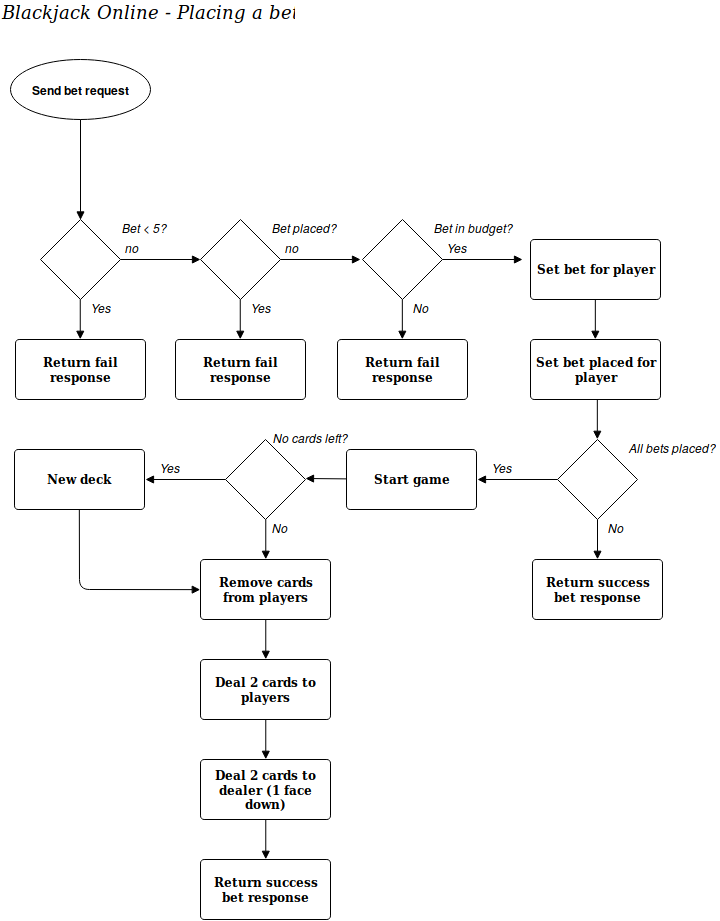

The diagram above was exported from draw.io. Its source (the exported page's mxGraphModel, read from the mxfile embedded in the PNG):
<mxGraphModel dx="903" dy="484" grid="1" gridSize="10" guides="1" tooltips="1" connect="1" arrows="1" fold="1" page="1" pageScale="1" pageWidth="826" pageHeight="1169" background="none" math="0" shadow="0">
  <root>
    <mxCell id="0" style=";html=1;" />
    <mxCell id="1" style=";html=1;" parent="0" />
    <mxCell id="2" value="Send bet request" style="shape=mxgraph.flowchart.start_1;fillColor=#FFFFFF;strokeColor=#000000;strokeWidth=1;gradientColor=none;gradientDirection=north;html=1;fontColor=#000000;fontStyle=1" parent="1" vertex="1">
      <mxGeometry x="50" y="90" width="140" height="60" as="geometry" />
    </mxCell>
    <mxCell id="12" value="" style="endArrow=block;strokeColor=#000000;strokeWidth=1;html=1;labelBackgroundColor=none;fontColor=#000000;entryX=0.5;entryY=0;entryPerimeter=0;" parent="1" source="2" edge="1">
      <mxGeometry relative="1" as="geometry">
        <mxPoint x="120" y="250.47058823529414" as="targetPoint" />
      </mxGeometry>
    </mxCell>
    <mxCell id="15" value="" style="endArrow=block;entryX=0.5;entryY=0;entryPerimeter=0;strokeColor=#000000;strokeWidth=1;html=1;labelBackgroundColor=none;fontColor=#000000;exitX=0.5;exitY=1;exitPerimeter=0;" parent="1" source="4fb8c13f3a7adc26-57" target="34" edge="1">
      <mxGeometry relative="1" as="geometry">
        <mxPoint x="185" y="379.92261904761904" as="sourcePoint" />
        <mxPoint x="218.82352941176464" y="379.8823529411766" as="targetPoint" />
      </mxGeometry>
    </mxCell>
    <mxCell id="34" value="Return fail response" style="shape=mxgraph.flowchart.process;fillColor=#FFFFFF;strokeColor=#000000;strokeWidth=1;whiteSpace=wrap;gradientColor=none;gradientDirection=north;fontColor=#000000;fontStyle=1;fontFamily=Tahoma;html=1;" parent="1" vertex="1">
      <mxGeometry x="55" y="370" width="130" height="60" as="geometry" />
    </mxCell>
    <mxCell id="53" value="Blackjack Online - Placing a bet" style="text;spacingTop=-5;fontColor=#000000;fontSize=18;fontStyle=2;fontFamily=Verdana;html=1;gradientColor=none;fillColor=none;strokeColor=none;strokeWidth=1;" parent="1" vertex="1">
      <mxGeometry x="40" y="31" width="703" height="20" as="geometry" />
    </mxCell>
    <mxCell id="4fb8c13f3a7adc26-57" value="" style="shape=mxgraph.flowchart.decision;fillColor=#FFFFFF;strokeColor=#000000;strokeWidth=1;gradientColor=none;gradientDirection=north;html=1;fontColor=#000000;" vertex="1" parent="1">
      <mxGeometry x="80" y="250" width="80" height="80" as="geometry" />
    </mxCell>
    <mxCell id="4fb8c13f3a7adc26-58" value="Bet &amp;lt; 5?" style="text;spacingTop=-5;fontColor=#000000;fontStyle=2;html=1;gradientColor=none;fillColor=none;strokeColor=none;strokeWidth=1;" vertex="1" parent="1">
      <mxGeometry x="160" y="250" width="91" height="20" as="geometry" />
    </mxCell>
    <mxCell id="4fb8c13f3a7adc26-59" value="no" style="text;spacingTop=-5;fontColor=#000000;fontStyle=2;html=1;gradientColor=none;fillColor=none;strokeColor=none;strokeWidth=1;" vertex="1" parent="1">
      <mxGeometry x="162.5" y="270" width="67.5" height="20" as="geometry" />
    </mxCell>
    <mxCell id="4fb8c13f3a7adc26-60" value="Yes" style="text;spacingTop=-5;fontColor=#000000;fontStyle=2;html=1;gradientColor=none;fillColor=none;strokeColor=none;strokeWidth=1;" vertex="1" parent="1">
      <mxGeometry x="128.75" y="330" width="67.5" height="20" as="geometry" />
    </mxCell>
    <mxCell id="4fb8c13f3a7adc26-61" value="" style="endArrow=block;strokeColor=#000000;strokeWidth=1;html=1;labelBackgroundColor=none;fontColor=#000000;" edge="1" parent="1">
      <mxGeometry relative="1" as="geometry">
        <mxPoint x="160" y="290" as="sourcePoint" />
        <mxPoint x="240" y="290" as="targetPoint" />
      </mxGeometry>
    </mxCell>
    <mxCell id="4fb8c13f3a7adc26-62" value="" style="endArrow=block;entryX=0.5;entryY=0;entryPerimeter=0;strokeColor=#000000;strokeWidth=1;html=1;labelBackgroundColor=none;fontColor=#000000;exitX=0.5;exitY=1;exitPerimeter=0;" edge="1" source="4fb8c13f3a7adc26-64" target="4fb8c13f3a7adc26-63" parent="1">
      <mxGeometry relative="1" as="geometry">
        <mxPoint x="345" y="379.92261904761904" as="sourcePoint" />
        <mxPoint x="378.82352941176464" y="379.8823529411766" as="targetPoint" />
      </mxGeometry>
    </mxCell>
    <mxCell id="4fb8c13f3a7adc26-63" value="Return fail response" style="shape=mxgraph.flowchart.process;fillColor=#FFFFFF;strokeColor=#000000;strokeWidth=1;whiteSpace=wrap;gradientColor=none;gradientDirection=north;fontColor=#000000;fontStyle=1;fontFamily=Tahoma;html=1;" vertex="1" parent="1">
      <mxGeometry x="215" y="370" width="130" height="60" as="geometry" />
    </mxCell>
    <mxCell id="4fb8c13f3a7adc26-64" value="" style="shape=mxgraph.flowchart.decision;fillColor=#FFFFFF;strokeColor=#000000;strokeWidth=1;gradientColor=none;gradientDirection=north;html=1;fontColor=#000000;" vertex="1" parent="1">
      <mxGeometry x="240" y="250" width="80" height="80" as="geometry" />
    </mxCell>
    <mxCell id="4fb8c13f3a7adc26-65" value="no" style="text;spacingTop=-5;fontColor=#000000;fontStyle=2;html=1;gradientColor=none;fillColor=none;strokeColor=none;strokeWidth=1;" vertex="1" parent="1">
      <mxGeometry x="322.5" y="270" width="67.5" height="20" as="geometry" />
    </mxCell>
    <mxCell id="4fb8c13f3a7adc26-66" value="Yes" style="text;spacingTop=-5;fontColor=#000000;fontStyle=2;html=1;gradientColor=none;fillColor=none;strokeColor=none;strokeWidth=1;" vertex="1" parent="1">
      <mxGeometry x="288.75" y="330" width="67.5" height="20" as="geometry" />
    </mxCell>
    <mxCell id="4fb8c13f3a7adc26-67" value="" style="endArrow=block;strokeColor=#000000;strokeWidth=1;html=1;labelBackgroundColor=none;fontColor=#000000;" edge="1" parent="1">
      <mxGeometry relative="1" as="geometry">
        <mxPoint x="320" y="290" as="sourcePoint" />
        <mxPoint x="400" y="290" as="targetPoint" />
      </mxGeometry>
    </mxCell>
    <mxCell id="4fb8c13f3a7adc26-69" value="Bet placed?" style="text;spacingTop=-5;fontColor=#000000;fontStyle=2;html=1;gradientColor=none;fillColor=none;strokeColor=none;strokeWidth=1;" vertex="1" parent="1">
      <mxGeometry x="310" y="250" width="91" height="20" as="geometry" />
    </mxCell>
    <mxCell id="4fb8c13f3a7adc26-70" value="" style="endArrow=block;entryX=0.5;entryY=0;entryPerimeter=0;strokeColor=#000000;strokeWidth=1;html=1;labelBackgroundColor=none;fontColor=#000000;exitX=0.5;exitY=1;exitPerimeter=0;" edge="1" source="4fb8c13f3a7adc26-72" target="4fb8c13f3a7adc26-71" parent="1">
      <mxGeometry relative="1" as="geometry">
        <mxPoint x="507" y="379.92261904761904" as="sourcePoint" />
        <mxPoint x="540.8235294117646" y="379.8823529411766" as="targetPoint" />
      </mxGeometry>
    </mxCell>
    <mxCell id="4fb8c13f3a7adc26-71" value="Return fail response" style="shape=mxgraph.flowchart.process;fillColor=#FFFFFF;strokeColor=#000000;strokeWidth=1;whiteSpace=wrap;gradientColor=none;gradientDirection=north;fontColor=#000000;fontStyle=1;fontFamily=Tahoma;html=1;" vertex="1" parent="1">
      <mxGeometry x="377" y="370" width="130" height="60" as="geometry" />
    </mxCell>
    <mxCell id="4fb8c13f3a7adc26-72" value="" style="shape=mxgraph.flowchart.decision;fillColor=#FFFFFF;strokeColor=#000000;strokeWidth=1;gradientColor=none;gradientDirection=north;html=1;fontColor=#000000;" vertex="1" parent="1">
      <mxGeometry x="402" y="250" width="80" height="80" as="geometry" />
    </mxCell>
    <mxCell id="4fb8c13f3a7adc26-73" value="Yes" style="text;spacingTop=-5;fontColor=#000000;fontStyle=2;html=1;gradientColor=none;fillColor=none;strokeColor=none;strokeWidth=1;" vertex="1" parent="1">
      <mxGeometry x="484.5" y="270" width="67.5" height="20" as="geometry" />
    </mxCell>
    <mxCell id="4fb8c13f3a7adc26-74" value="No" style="text;spacingTop=-5;fontColor=#000000;fontStyle=2;html=1;gradientColor=none;fillColor=none;strokeColor=none;strokeWidth=1;" vertex="1" parent="1">
      <mxGeometry x="450.75" y="330" width="67.5" height="20" as="geometry" />
    </mxCell>
    <mxCell id="4fb8c13f3a7adc26-75" value="" style="endArrow=block;strokeColor=#000000;strokeWidth=1;html=1;labelBackgroundColor=none;fontColor=#000000;" edge="1" parent="1">
      <mxGeometry relative="1" as="geometry">
        <mxPoint x="482" y="290" as="sourcePoint" />
        <mxPoint x="562" y="290" as="targetPoint" />
      </mxGeometry>
    </mxCell>
    <mxCell id="4fb8c13f3a7adc26-76" value="Bet in budget?" style="text;spacingTop=-5;fontColor=#000000;fontStyle=2;html=1;gradientColor=none;fillColor=none;strokeColor=none;strokeWidth=1;" vertex="1" parent="1">
      <mxGeometry x="472" y="250" width="91" height="20" as="geometry" />
    </mxCell>
    <mxCell id="4fb8c13f3a7adc26-77" value="Set bet placed for player" style="shape=mxgraph.flowchart.process;fillColor=#FFFFFF;strokeColor=#000000;strokeWidth=1;whiteSpace=wrap;gradientColor=none;gradientDirection=north;fontColor=#000000;fontStyle=1;fontFamily=Tahoma;html=1;" vertex="1" parent="1">
      <mxGeometry x="570" y="370" width="130" height="60" as="geometry" />
    </mxCell>
    <mxCell id="4fb8c13f3a7adc26-78" value="Set bet for player" style="shape=mxgraph.flowchart.process;fillColor=#FFFFFF;strokeColor=#000000;strokeWidth=1;whiteSpace=wrap;gradientColor=none;gradientDirection=north;fontColor=#000000;fontStyle=1;fontFamily=Tahoma;html=1;" vertex="1" parent="1">
      <mxGeometry x="570" y="270" width="130" height="60" as="geometry" />
    </mxCell>
    <mxCell id="4fb8c13f3a7adc26-80" value="" style="endArrow=block;entryX=0.5;entryY=0;entryPerimeter=0;strokeColor=#000000;strokeWidth=1;html=1;labelBackgroundColor=none;fontColor=#000000;exitX=0.5;exitY=1;exitPerimeter=0;" edge="1" parent="1">
      <mxGeometry relative="1" as="geometry">
        <mxPoint x="634.8275862068965" y="329.79310344827593" as="sourcePoint" />
        <mxPoint x="634.8275862068965" y="369.79310344827593" as="targetPoint" />
      </mxGeometry>
    </mxCell>
    <mxCell id="4fb8c13f3a7adc26-81" value="" style="endArrow=block;entryX=0.5;entryY=0;entryPerimeter=0;strokeColor=#000000;strokeWidth=1;html=1;labelBackgroundColor=none;fontColor=#000000;exitX=0.5;exitY=1;exitPerimeter=0;" edge="1" source="4fb8c13f3a7adc26-83" target="4fb8c13f3a7adc26-82" parent="1">
      <mxGeometry relative="1" as="geometry">
        <mxPoint x="702" y="599.922619047619" as="sourcePoint" />
        <mxPoint x="735.8235294117646" y="599.8823529411766" as="targetPoint" />
      </mxGeometry>
    </mxCell>
    <mxCell id="4fb8c13f3a7adc26-82" value="Return success bet response" style="shape=mxgraph.flowchart.process;fillColor=#FFFFFF;strokeColor=#000000;strokeWidth=1;whiteSpace=wrap;gradientColor=none;gradientDirection=north;fontColor=#000000;fontStyle=1;fontFamily=Tahoma;html=1;" vertex="1" parent="1">
      <mxGeometry x="572" y="590" width="130" height="60" as="geometry" />
    </mxCell>
    <mxCell id="4fb8c13f3a7adc26-83" value="" style="shape=mxgraph.flowchart.decision;fillColor=#FFFFFF;strokeColor=#000000;strokeWidth=1;gradientColor=none;gradientDirection=north;html=1;fontColor=#000000;" vertex="1" parent="1">
      <mxGeometry x="597" y="470" width="80" height="80" as="geometry" />
    </mxCell>
    <mxCell id="4fb8c13f3a7adc26-85" value="No" style="text;spacingTop=-5;fontColor=#000000;fontStyle=2;html=1;gradientColor=none;fillColor=none;strokeColor=none;strokeWidth=1;" vertex="1" parent="1">
      <mxGeometry x="645.75" y="550" width="67.5" height="20" as="geometry" />
    </mxCell>
    <mxCell id="4fb8c13f3a7adc26-86" value="All bets placed?" style="text;spacingTop=-5;fontColor=#000000;fontStyle=2;html=1;gradientColor=none;fillColor=none;strokeColor=none;strokeWidth=1;" vertex="1" parent="1">
      <mxGeometry x="667" y="470" width="91" height="20" as="geometry" />
    </mxCell>
    <mxCell id="4fb8c13f3a7adc26-87" value="" style="endArrow=block;entryX=0.5;entryY=0;entryPerimeter=0;strokeColor=#000000;strokeWidth=1;html=1;labelBackgroundColor=none;fontColor=#000000;exitX=0.5;exitY=1;exitPerimeter=0;" edge="1" parent="1">
      <mxGeometry relative="1" as="geometry">
        <mxPoint x="636.8275862068965" y="429.79310344827593" as="sourcePoint" />
        <mxPoint x="636.8275862068965" y="469.79310344827593" as="targetPoint" />
      </mxGeometry>
    </mxCell>
    <mxCell id="4fb8c13f3a7adc26-88" value="" style="endArrow=none;strokeColor=#000000;strokeWidth=1;html=1;labelBackgroundColor=none;fontColor=#000000;startArrow=block;startFill=1;endFill=0;" edge="1" parent="1">
      <mxGeometry relative="1" as="geometry">
        <mxPoint x="517" y="510" as="sourcePoint" />
        <mxPoint x="597" y="510" as="targetPoint" />
      </mxGeometry>
    </mxCell>
    <mxCell id="4fb8c13f3a7adc26-89" value="Yes" style="text;spacingTop=-5;fontColor=#000000;fontStyle=2;html=1;gradientColor=none;fillColor=none;strokeColor=none;strokeWidth=1;" vertex="1" parent="1">
      <mxGeometry x="529.5" y="490" width="67.5" height="20" as="geometry" />
    </mxCell>
    <mxCell id="4fb8c13f3a7adc26-90" value="Start game" style="shape=mxgraph.flowchart.process;fillColor=#FFFFFF;strokeColor=#000000;strokeWidth=1;whiteSpace=wrap;gradientColor=none;gradientDirection=north;fontColor=#000000;fontStyle=1;fontFamily=Tahoma;html=1;" vertex="1" parent="1">
      <mxGeometry x="386" y="480" width="130" height="60" as="geometry" />
    </mxCell>
    <mxCell id="4fb8c13f3a7adc26-99" value="" style="endArrow=block;entryX=0.5;entryY=0;entryPerimeter=0;strokeColor=#000000;strokeWidth=1;html=1;labelBackgroundColor=none;fontColor=#000000;exitX=0.5;exitY=1;exitPerimeter=0;" edge="1" source="4fb8c13f3a7adc26-101" target="4fb8c13f3a7adc26-100" parent="1">
      <mxGeometry relative="1" as="geometry">
        <mxPoint x="370" y="599.922619047619" as="sourcePoint" />
        <mxPoint x="403.82352941176464" y="599.8823529411766" as="targetPoint" />
      </mxGeometry>
    </mxCell>
    <mxCell id="4fb8c13f3a7adc26-100" value="Remove cards from players" style="shape=mxgraph.flowchart.process;fillColor=#FFFFFF;strokeColor=#000000;strokeWidth=1;whiteSpace=wrap;gradientColor=none;gradientDirection=north;fontColor=#000000;fontStyle=1;fontFamily=Tahoma;html=1;" vertex="1" parent="1">
      <mxGeometry x="240" y="590" width="130" height="60" as="geometry" />
    </mxCell>
    <mxCell id="4fb8c13f3a7adc26-101" value="" style="shape=mxgraph.flowchart.decision;fillColor=#FFFFFF;strokeColor=#000000;strokeWidth=1;gradientColor=none;gradientDirection=north;html=1;fontColor=#000000;" vertex="1" parent="1">
      <mxGeometry x="265" y="470" width="80" height="80" as="geometry" />
    </mxCell>
    <mxCell id="4fb8c13f3a7adc26-102" value="No" style="text;spacingTop=-5;fontColor=#000000;fontStyle=2;html=1;gradientColor=none;fillColor=none;strokeColor=none;strokeWidth=1;" vertex="1" parent="1">
      <mxGeometry x="309.75" y="550" width="67.5" height="20" as="geometry" />
    </mxCell>
    <mxCell id="4fb8c13f3a7adc26-103" value="No cards left?" style="text;spacingTop=-5;fontColor=#000000;fontStyle=2;html=1;gradientColor=none;fillColor=none;strokeColor=none;strokeWidth=1;" vertex="1" parent="1">
      <mxGeometry x="311" y="460" width="91" height="20" as="geometry" />
    </mxCell>
    <mxCell id="4fb8c13f3a7adc26-104" value="" style="endArrow=none;strokeColor=#000000;strokeWidth=1;html=1;labelBackgroundColor=none;fontColor=#000000;startArrow=block;startFill=1;endFill=0;" edge="1" parent="1">
      <mxGeometry relative="1" as="geometry">
        <mxPoint x="185" y="510" as="sourcePoint" />
        <mxPoint x="265" y="510" as="targetPoint" />
      </mxGeometry>
    </mxCell>
    <mxCell id="4fb8c13f3a7adc26-105" value="Yes" style="text;spacingTop=-5;fontColor=#000000;fontStyle=2;html=1;gradientColor=none;fillColor=none;strokeColor=none;strokeWidth=1;" vertex="1" parent="1">
      <mxGeometry x="197.5" y="490" width="67.5" height="20" as="geometry" />
    </mxCell>
    <mxCell id="4fb8c13f3a7adc26-106" value="New deck" style="shape=mxgraph.flowchart.process;fillColor=#FFFFFF;strokeColor=#000000;strokeWidth=1;whiteSpace=wrap;gradientColor=none;gradientDirection=north;fontColor=#000000;fontStyle=1;fontFamily=Tahoma;html=1;" vertex="1" parent="1">
      <mxGeometry x="54" y="480" width="130" height="60" as="geometry" />
    </mxCell>
    <mxCell id="4fb8c13f3a7adc26-107" value="" style="endArrow=none;strokeColor=#000000;strokeWidth=1;html=1;labelBackgroundColor=none;fontColor=#000000;startArrow=block;startFill=1;endFill=0;" edge="1" parent="1" target="4fb8c13f3a7adc26-90">
      <mxGeometry relative="1" as="geometry">
        <mxPoint x="345" y="509" as="sourcePoint" />
        <mxPoint x="380" y="509" as="targetPoint" />
      </mxGeometry>
    </mxCell>
    <mxCell id="4fb8c13f3a7adc26-108" value="" style="endArrow=block;entryX=0;entryY=0.5;entryPerimeter=0;strokeColor=#000000;strokeWidth=1;html=1;labelBackgroundColor=none;fontColor=#000000;exitX=0.5;exitY=1;exitPerimeter=0;" edge="1" parent="1" target="4fb8c13f3a7adc26-100">
      <mxGeometry relative="1" as="geometry">
        <mxPoint x="118.82758620689651" y="539.7931034482759" as="sourcePoint" />
        <mxPoint x="118.82758620689651" y="579.7931034482759" as="targetPoint" />
        <Array as="points">
          <mxPoint x="119" y="620" />
        </Array>
      </mxGeometry>
    </mxCell>
    <mxCell id="4fb8c13f3a7adc26-109" value="" style="endArrow=block;entryX=0.5;entryY=0;entryPerimeter=0;strokeColor=#000000;strokeWidth=1;html=1;labelBackgroundColor=none;fontColor=#000000;exitX=0.5;exitY=1;exitPerimeter=0;" edge="1" target="4fb8c13f3a7adc26-110" parent="1">
      <mxGeometry relative="1" as="geometry">
        <mxPoint x="305.2758620689656" y="649.7931034482758" as="sourcePoint" />
        <mxPoint x="403.82352941176464" y="699.8823529411766" as="targetPoint" />
      </mxGeometry>
    </mxCell>
    <mxCell id="4fb8c13f3a7adc26-110" value="Deal 2 cards to players" style="shape=mxgraph.flowchart.process;fillColor=#FFFFFF;strokeColor=#000000;strokeWidth=1;whiteSpace=wrap;gradientColor=none;gradientDirection=north;fontColor=#000000;fontStyle=1;fontFamily=Tahoma;html=1;" vertex="1" parent="1">
      <mxGeometry x="240" y="690" width="130" height="60" as="geometry" />
    </mxCell>
    <mxCell id="4fb8c13f3a7adc26-111" value="" style="endArrow=block;entryX=0.5;entryY=0;entryPerimeter=0;strokeColor=#000000;strokeWidth=1;html=1;labelBackgroundColor=none;fontColor=#000000;exitX=0.5;exitY=1;exitPerimeter=0;" edge="1" target="4fb8c13f3a7adc26-112" parent="1">
      <mxGeometry relative="1" as="geometry">
        <mxPoint x="305.2758620689656" y="749.7931034482758" as="sourcePoint" />
        <mxPoint x="403.82352941176464" y="799.8823529411766" as="targetPoint" />
      </mxGeometry>
    </mxCell>
    <mxCell id="4fb8c13f3a7adc26-112" value="Deal 2 cards to dealer (1 face down)" style="shape=mxgraph.flowchart.process;fillColor=#FFFFFF;strokeColor=#000000;strokeWidth=1;whiteSpace=wrap;gradientColor=none;gradientDirection=north;fontColor=#000000;fontStyle=1;fontFamily=Tahoma;html=1;" vertex="1" parent="1">
      <mxGeometry x="240" y="790" width="130" height="60" as="geometry" />
    </mxCell>
    <mxCell id="4fb8c13f3a7adc26-113" value="" style="endArrow=block;entryX=0.5;entryY=0;entryPerimeter=0;strokeColor=#000000;strokeWidth=1;html=1;labelBackgroundColor=none;fontColor=#000000;exitX=0.5;exitY=1;exitPerimeter=0;" edge="1" target="4fb8c13f3a7adc26-114" parent="1">
      <mxGeometry relative="1" as="geometry">
        <mxPoint x="305.2758620689656" y="849.7931034482758" as="sourcePoint" />
        <mxPoint x="403.82352941176464" y="899.8823529411766" as="targetPoint" />
      </mxGeometry>
    </mxCell>
    <mxCell id="4fb8c13f3a7adc26-114" value="Return success bet response" style="shape=mxgraph.flowchart.process;fillColor=#FFFFFF;strokeColor=#000000;strokeWidth=1;whiteSpace=wrap;gradientColor=none;gradientDirection=north;fontColor=#000000;fontStyle=1;fontFamily=Tahoma;html=1;" vertex="1" parent="1">
      <mxGeometry x="240" y="890" width="130" height="60" as="geometry" />
    </mxCell>
  </root>
</mxGraphModel>